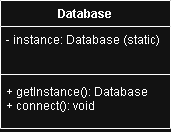

The diagram above was exported from draw.io. Its source (the exported page's mxGraphModel, read from the mxfile embedded in the PNG):
<mxGraphModel dx="1034" dy="604" grid="1" gridSize="10" guides="1" tooltips="1" connect="1" arrows="1" fold="1" page="1" pageScale="1" pageWidth="827" pageHeight="1169" math="0" shadow="0">
  <root>
    <mxCell id="0" />
    <mxCell id="1" parent="0" />
    <mxCell id="KlOvzhNz7Gg8SqmZ5-Tp-1" parent="1" style="swimlane;fontStyle=1;align=center;verticalAlign=top;childLayout=stackLayout;horizontal=1;startSize=26;horizontalStack=0;resizeParent=1;resizeParentMax=0;resizeLast=0;collapsible=1;marginBottom=0;whiteSpace=wrap;html=1;" value="Database" vertex="1">
      <mxGeometry height="128" width="170" x="330" y="270" as="geometry" />
    </mxCell>
    <mxCell id="KlOvzhNz7Gg8SqmZ5-Tp-2" parent="KlOvzhNz7Gg8SqmZ5-Tp-1" style="text;strokeColor=none;fillColor=none;align=left;verticalAlign=top;spacingLeft=4;spacingRight=4;overflow=hidden;rotatable=0;points=[[0,0.5],[1,0.5]];portConstraint=eastwest;whiteSpace=wrap;html=1;" value="- instance: Database (static)" vertex="1">
      <mxGeometry height="44" width="170" y="26" as="geometry" />
    </mxCell>
    <mxCell id="KlOvzhNz7Gg8SqmZ5-Tp-3" parent="KlOvzhNz7Gg8SqmZ5-Tp-1" style="line;strokeWidth=1;fillColor=none;align=left;verticalAlign=middle;spacingTop=-1;spacingLeft=3;spacingRight=3;rotatable=0;labelPosition=right;points=[];portConstraint=eastwest;strokeColor=inherit;" value="" vertex="1">
      <mxGeometry height="8" width="170" y="70" as="geometry" />
    </mxCell>
    <mxCell id="KlOvzhNz7Gg8SqmZ5-Tp-4" parent="KlOvzhNz7Gg8SqmZ5-Tp-1" style="text;strokeColor=none;fillColor=none;align=left;verticalAlign=top;spacingLeft=4;spacingRight=4;overflow=hidden;rotatable=0;points=[[0,0.5],[1,0.5]];portConstraint=eastwest;whiteSpace=wrap;html=1;" value="+ getInstance(): Database&lt;div&gt;+ connect(): void&lt;/div&gt;" vertex="1">
      <mxGeometry height="50" width="170" y="78" as="geometry" />
    </mxCell>
  </root>
</mxGraphModel>